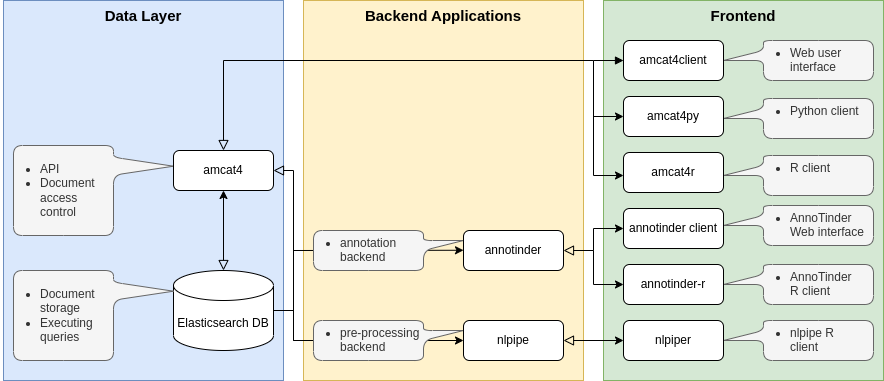

The diagram above was exported from draw.io. Its source (the exported page's mxGraphModel, read from the mxfile embedded in the PNG):
<mxGraphModel dx="2901" dy="1141" grid="1" gridSize="10" guides="1" tooltips="1" connect="1" arrows="1" fold="1" page="1" pageScale="1" pageWidth="827" pageHeight="1169" math="0" shadow="0">
  <root>
    <mxCell id="WIyWlLk6GJQsqaUBKTNV-0" />
    <mxCell id="WIyWlLk6GJQsqaUBKTNV-1" parent="WIyWlLk6GJQsqaUBKTNV-0" />
    <mxCell id="GafMU0c75heiuo1HpW_n-7" value="Data Layer" style="rounded=0;whiteSpace=wrap;html=1;strokeWidth=1;verticalAlign=top;fontStyle=1;fontSize=15;fillColor=#dae8fc;strokeColor=#6c8ebf;flipH=1;flipV=1;" parent="WIyWlLk6GJQsqaUBKTNV-1" vertex="1">
      <mxGeometry y="380" width="280" height="380" as="geometry" />
    </mxCell>
    <mxCell id="WIyWlLk6GJQsqaUBKTNV-11" value="Repair Lamp" style="rounded=1;whiteSpace=wrap;html=1;fontSize=12;glass=0;strokeWidth=1;shadow=0;" parent="WIyWlLk6GJQsqaUBKTNV-1" vertex="1">
      <mxGeometry x="414" y="400" width="120" height="40" as="geometry" />
    </mxCell>
    <mxCell id="fg_L--qd0xywea7N1QJT-0" value="Elasticsearch DB" style="shape=cylinder3;whiteSpace=wrap;html=1;boundedLbl=1;backgroundOutline=1;size=15;" parent="WIyWlLk6GJQsqaUBKTNV-1" vertex="1">
      <mxGeometry x="170" y="650" width="100" height="80" as="geometry" />
    </mxCell>
    <mxCell id="fg_L--qd0xywea7N1QJT-1" value="" style="rounded=0;html=1;jettySize=auto;orthogonalLoop=1;fontSize=11;endArrow=block;endFill=0;endSize=8;strokeWidth=1;shadow=0;labelBackgroundColor=none;edgeStyle=orthogonalEdgeStyle;exitX=0.5;exitY=1;exitDx=0;exitDy=0;entryX=0.5;entryY=0;entryDx=0;entryDy=0;entryPerimeter=0;startArrow=classic;startFill=1;" parent="WIyWlLk6GJQsqaUBKTNV-1" source="WIyWlLk6GJQsqaUBKTNV-3" target="fg_L--qd0xywea7N1QJT-0" edge="1">
      <mxGeometry x="0.0769" y="20" relative="1" as="geometry">
        <mxPoint as="offset" />
        <mxPoint x="280.0000000000002" y="260" as="sourcePoint" />
        <mxPoint x="280.0000000000002" y="300" as="targetPoint" />
        <Array as="points">
          <mxPoint x="220" y="570" />
          <mxPoint x="220" y="650" />
        </Array>
      </mxGeometry>
    </mxCell>
    <mxCell id="GafMU0c75heiuo1HpW_n-4" value="&lt;ul&gt;&lt;li&gt;Document storage&lt;/li&gt;&lt;li&gt;Executing queries&lt;/li&gt;&lt;/ul&gt;" style="shape=callout;whiteSpace=wrap;html=1;perimeter=calloutPerimeter;perimeterSpacing=0;rounded=1;position2=0.77;base=18;size=60;position=0.67;rotation=0;arcSize=18;align=left;verticalAlign=top;spacing=0;spacingRight=0;spacingLeft=-13;strokeWidth=1;fillColor=#f5f5f5;fontColor=#333333;strokeColor=#666666;direction=north;" parent="WIyWlLk6GJQsqaUBKTNV-1" vertex="1">
      <mxGeometry x="10" y="650" width="160" height="90" as="geometry" />
    </mxCell>
    <mxCell id="GafMU0c75heiuo1HpW_n-5" value="" style="rounded=1;whiteSpace=wrap;html=1;" parent="WIyWlLk6GJQsqaUBKTNV-1" vertex="1">
      <mxGeometry x="340" y="470" width="120" height="60" as="geometry" />
    </mxCell>
    <mxCell id="GafMU0c75heiuo1HpW_n-8" value="Backend Applications" style="rounded=0;whiteSpace=wrap;html=1;strokeWidth=1;verticalAlign=top;fontStyle=1;fontSize=15;fillColor=#fff2cc;strokeColor=#d6b656;flipH=1;flipV=1;" parent="WIyWlLk6GJQsqaUBKTNV-1" vertex="1">
      <mxGeometry x="300" y="380" width="280" height="380" as="geometry" />
    </mxCell>
    <mxCell id="GafMU0c75heiuo1HpW_n-9" value="Frontend" style="rounded=0;whiteSpace=wrap;html=1;strokeWidth=1;verticalAlign=top;fontStyle=1;fontSize=15;fillColor=#d5e8d4;strokeColor=#82b366;flipH=1;flipV=1;" parent="WIyWlLk6GJQsqaUBKTNV-1" vertex="1">
      <mxGeometry x="600" y="380" width="280" height="380" as="geometry" />
    </mxCell>
    <mxCell id="GafMU0c75heiuo1HpW_n-15" value="" style="rounded=0;html=1;jettySize=auto;orthogonalLoop=1;fontSize=11;endArrow=block;endFill=0;endSize=8;strokeWidth=1;shadow=0;labelBackgroundColor=none;edgeStyle=orthogonalEdgeStyle;entryX=0.5;entryY=0;entryDx=0;entryDy=0;startArrow=classic;startFill=1;" parent="WIyWlLk6GJQsqaUBKTNV-1" source="GafMU0c75heiuo1HpW_n-12" target="WIyWlLk6GJQsqaUBKTNV-3" edge="1">
      <mxGeometry x="0.0769" y="20" relative="1" as="geometry">
        <mxPoint as="offset" />
        <mxPoint x="620" y="555" as="sourcePoint" />
        <mxPoint x="230" y="660" as="targetPoint" />
        <Array as="points">
          <mxPoint x="590" y="555" />
          <mxPoint x="590" y="440" />
          <mxPoint x="220" y="440" />
        </Array>
      </mxGeometry>
    </mxCell>
    <mxCell id="GafMU0c75heiuo1HpW_n-16" value="" style="endArrow=classic;html=1;rounded=0;fontSize=15;entryX=0;entryY=0.5;entryDx=0;entryDy=0;" parent="WIyWlLk6GJQsqaUBKTNV-1" target="GafMU0c75heiuo1HpW_n-11" edge="1">
      <mxGeometry width="50" height="50" relative="1" as="geometry">
        <mxPoint x="590" y="496" as="sourcePoint" />
        <mxPoint x="640" y="470" as="targetPoint" />
      </mxGeometry>
    </mxCell>
    <mxCell id="GafMU0c75heiuo1HpW_n-18" value="&lt;ul&gt;&lt;li&gt;Web user interface&lt;/li&gt;&lt;/ul&gt;" style="shape=callout;whiteSpace=wrap;html=1;perimeter=calloutPerimeter;perimeterSpacing=0;rounded=1;position2=0.5;base=10;size=40;position=0.25;rotation=0;arcSize=18;align=left;verticalAlign=top;spacing=0;spacingRight=0;spacingLeft=-13;strokeWidth=1;fillColor=#f5f5f5;fontColor=#333333;strokeColor=#666666;direction=south;spacingBottom=0;spacingTop=-11;" parent="WIyWlLk6GJQsqaUBKTNV-1" vertex="1">
      <mxGeometry x="720" y="420" width="150" height="40" as="geometry" />
    </mxCell>
    <mxCell id="GafMU0c75heiuo1HpW_n-17" value="" style="endArrow=block;html=1;rounded=0;fontSize=15;entryX=0;entryY=0.5;entryDx=0;entryDy=0;endFill=1;" parent="WIyWlLk6GJQsqaUBKTNV-1" target="GafMU0c75heiuo1HpW_n-10" edge="1">
      <mxGeometry width="50" height="50" relative="1" as="geometry">
        <mxPoint x="590" y="440" as="sourcePoint" />
        <mxPoint x="630" y="515" as="targetPoint" />
      </mxGeometry>
    </mxCell>
    <mxCell id="GafMU0c75heiuo1HpW_n-10" value="amcat4client" style="rounded=1;whiteSpace=wrap;html=1;fontSize=12;glass=0;strokeWidth=1;shadow=0;" parent="WIyWlLk6GJQsqaUBKTNV-1" vertex="1">
      <mxGeometry x="620" y="420" width="100" height="40" as="geometry" />
    </mxCell>
    <mxCell id="GafMU0c75heiuo1HpW_n-19" value="&lt;ul&gt;&lt;li&gt;Python client&lt;/li&gt;&lt;/ul&gt;" style="shape=callout;whiteSpace=wrap;html=1;perimeter=calloutPerimeter;perimeterSpacing=0;rounded=1;position2=0.5;base=10;size=40;position=0.25;rotation=0;arcSize=18;align=left;verticalAlign=top;spacing=0;spacingRight=0;spacingLeft=-13;strokeWidth=1;fillColor=#f5f5f5;fontColor=#333333;strokeColor=#666666;direction=south;spacingBottom=0;spacingTop=-11;" parent="WIyWlLk6GJQsqaUBKTNV-1" vertex="1">
      <mxGeometry x="720" y="478" width="150" height="40" as="geometry" />
    </mxCell>
    <mxCell id="GafMU0c75heiuo1HpW_n-20" value="&lt;ul&gt;&lt;li&gt;R client&lt;/li&gt;&lt;/ul&gt;" style="shape=callout;whiteSpace=wrap;html=1;perimeter=calloutPerimeter;perimeterSpacing=0;rounded=1;position2=0.5;base=10;size=40;position=0.25;rotation=0;arcSize=18;align=left;verticalAlign=top;spacing=0;spacingRight=0;spacingLeft=-13;strokeWidth=1;fillColor=#f5f5f5;fontColor=#333333;strokeColor=#666666;direction=south;spacingBottom=0;spacingTop=-11;" parent="WIyWlLk6GJQsqaUBKTNV-1" vertex="1">
      <mxGeometry x="720" y="535" width="150" height="40" as="geometry" />
    </mxCell>
    <mxCell id="GafMU0c75heiuo1HpW_n-11" value="amcat4py" style="rounded=1;whiteSpace=wrap;html=1;fontSize=12;glass=0;strokeWidth=1;shadow=0;" parent="WIyWlLk6GJQsqaUBKTNV-1" vertex="1">
      <mxGeometry x="620" y="476" width="100" height="40" as="geometry" />
    </mxCell>
    <mxCell id="GafMU0c75heiuo1HpW_n-22" value="" style="endArrow=classic;html=1;rounded=0;fontSize=15;entryX=0;entryY=0.5;entryDx=0;entryDy=0;" parent="WIyWlLk6GJQsqaUBKTNV-1" edge="1">
      <mxGeometry width="50" height="50" relative="1" as="geometry">
        <mxPoint x="290" y="630" as="sourcePoint" />
        <mxPoint x="460" y="629.76" as="targetPoint" />
      </mxGeometry>
    </mxCell>
    <mxCell id="GafMU0c75heiuo1HpW_n-24" value="&lt;ul&gt;&lt;li&gt;annotation backend&lt;/li&gt;&lt;/ul&gt;" style="shape=callout;whiteSpace=wrap;html=1;perimeter=calloutPerimeter;perimeterSpacing=0;rounded=1;position2=0.75;base=10;size=40;position=0.5;rotation=0;arcSize=18;align=left;verticalAlign=top;spacing=0;spacingRight=0;spacingLeft=-13;strokeWidth=1;fillColor=#f5f5f5;fontColor=#333333;strokeColor=#666666;direction=north;spacingBottom=0;spacingTop=-11;" parent="WIyWlLk6GJQsqaUBKTNV-1" vertex="1">
      <mxGeometry x="310" y="610" width="150" height="40" as="geometry" />
    </mxCell>
    <mxCell id="GafMU0c75heiuo1HpW_n-26" value="" style="edgeStyle=orthogonalEdgeStyle;rounded=0;orthogonalLoop=1;jettySize=auto;html=1;fontSize=15;endArrow=none;endFill=0;" parent="WIyWlLk6GJQsqaUBKTNV-1" source="GafMU0c75heiuo1HpW_n-25" target="fg_L--qd0xywea7N1QJT-0" edge="1">
      <mxGeometry relative="1" as="geometry" />
    </mxCell>
    <mxCell id="GafMU0c75heiuo1HpW_n-13" value="annotinder" style="rounded=1;whiteSpace=wrap;html=1;fontSize=12;glass=0;strokeWidth=1;shadow=0;" parent="WIyWlLk6GJQsqaUBKTNV-1" vertex="1">
      <mxGeometry x="460" y="610" width="100" height="40" as="geometry" />
    </mxCell>
    <mxCell id="GafMU0c75heiuo1HpW_n-21" value="" style="rounded=0;html=1;jettySize=auto;orthogonalLoop=1;fontSize=11;endArrow=block;endFill=0;endSize=8;strokeWidth=1;shadow=0;labelBackgroundColor=none;edgeStyle=orthogonalEdgeStyle;entryX=1;entryY=0.5;entryDx=0;entryDy=0;startArrow=classic;startFill=1;exitX=0;exitY=0.5;exitDx=0;exitDy=0;" parent="WIyWlLk6GJQsqaUBKTNV-1" source="GafMU0c75heiuo1HpW_n-14" target="WIyWlLk6GJQsqaUBKTNV-3" edge="1">
      <mxGeometry x="0.0769" y="20" relative="1" as="geometry">
        <mxPoint as="offset" />
        <mxPoint x="630" y="565.0344827586207" as="sourcePoint" />
        <mxPoint x="230" y="540" as="targetPoint" />
        <Array as="points">
          <mxPoint x="290" y="720" />
          <mxPoint x="290" y="550" />
        </Array>
      </mxGeometry>
    </mxCell>
    <mxCell id="GafMU0c75heiuo1HpW_n-25" value="&lt;ul&gt;&lt;li&gt;pre-processing backend&lt;/li&gt;&lt;/ul&gt;" style="shape=callout;whiteSpace=wrap;html=1;perimeter=calloutPerimeter;perimeterSpacing=0;rounded=1;position2=0.75;base=10;size=40;position=0.5;rotation=0;arcSize=18;align=left;verticalAlign=top;spacing=0;spacingRight=0;spacingLeft=-13;strokeWidth=1;fillColor=#f5f5f5;fontColor=#333333;strokeColor=#666666;direction=north;spacingBottom=0;spacingTop=-11;" parent="WIyWlLk6GJQsqaUBKTNV-1" vertex="1">
      <mxGeometry x="310" y="700" width="150" height="40" as="geometry" />
    </mxCell>
    <mxCell id="GafMU0c75heiuo1HpW_n-14" value="nlpipe" style="rounded=1;whiteSpace=wrap;html=1;fontSize=12;glass=0;strokeWidth=1;shadow=0;" parent="WIyWlLk6GJQsqaUBKTNV-1" vertex="1">
      <mxGeometry x="460" y="700" width="100" height="40" as="geometry" />
    </mxCell>
    <mxCell id="GafMU0c75heiuo1HpW_n-30" value="" style="rounded=0;html=1;jettySize=auto;orthogonalLoop=1;fontSize=11;endArrow=block;endFill=0;endSize=8;strokeWidth=1;shadow=0;labelBackgroundColor=none;edgeStyle=orthogonalEdgeStyle;entryX=1;entryY=0.5;entryDx=0;entryDy=0;startArrow=classic;startFill=1;exitX=0;exitY=0.5;exitDx=0;exitDy=0;" parent="WIyWlLk6GJQsqaUBKTNV-1" source="GafMU0c75heiuo1HpW_n-27" target="GafMU0c75heiuo1HpW_n-13" edge="1">
      <mxGeometry x="0.0769" y="20" relative="1" as="geometry">
        <mxPoint as="offset" />
        <mxPoint x="630" y="565.0344827586207" as="sourcePoint" />
        <mxPoint x="230" y="540" as="targetPoint" />
        <Array as="points">
          <mxPoint x="590" y="608" />
          <mxPoint x="590" y="630" />
        </Array>
      </mxGeometry>
    </mxCell>
    <mxCell id="GafMU0c75heiuo1HpW_n-31" value="" style="endArrow=classic;html=1;rounded=0;fontSize=15;entryX=0;entryY=0.5;entryDx=0;entryDy=0;" parent="WIyWlLk6GJQsqaUBKTNV-1" target="GafMU0c75heiuo1HpW_n-28" edge="1">
      <mxGeometry width="50" height="50" relative="1" as="geometry">
        <mxPoint x="590" y="629.86" as="sourcePoint" />
        <mxPoint x="620" y="629.86" as="targetPoint" />
        <Array as="points">
          <mxPoint x="590" y="664" />
        </Array>
      </mxGeometry>
    </mxCell>
    <mxCell id="GafMU0c75heiuo1HpW_n-32" value="" style="rounded=0;html=1;jettySize=auto;orthogonalLoop=1;fontSize=11;endArrow=block;endFill=0;endSize=8;strokeWidth=1;shadow=0;labelBackgroundColor=none;edgeStyle=orthogonalEdgeStyle;startArrow=classic;startFill=1;" parent="WIyWlLk6GJQsqaUBKTNV-1" edge="1">
      <mxGeometry x="0.0769" y="20" relative="1" as="geometry">
        <mxPoint as="offset" />
        <mxPoint x="620" y="720" as="sourcePoint" />
        <mxPoint x="560" y="720" as="targetPoint" />
        <Array as="points">
          <mxPoint x="560" y="720" />
        </Array>
      </mxGeometry>
    </mxCell>
    <mxCell id="GafMU0c75heiuo1HpW_n-33" value="&lt;ul&gt;&lt;li&gt;AnnoTinder Web interface&lt;/li&gt;&lt;/ul&gt;" style="shape=callout;whiteSpace=wrap;html=1;perimeter=calloutPerimeter;perimeterSpacing=0;rounded=1;position2=0.5;base=10;size=40;position=0.25;rotation=0;arcSize=18;align=left;verticalAlign=top;spacing=0;spacingRight=0;spacingLeft=-13;strokeWidth=1;fillColor=#f5f5f5;fontColor=#333333;strokeColor=#666666;direction=south;spacingBottom=0;spacingTop=-11;" parent="WIyWlLk6GJQsqaUBKTNV-1" vertex="1">
      <mxGeometry x="720" y="585" width="150" height="40" as="geometry" />
    </mxCell>
    <mxCell id="GafMU0c75heiuo1HpW_n-34" value="&lt;ul&gt;&lt;li&gt;AnnoTinder R client&lt;/li&gt;&lt;/ul&gt;" style="shape=callout;whiteSpace=wrap;html=1;perimeter=calloutPerimeter;perimeterSpacing=0;rounded=1;position2=0.5;base=10;size=40;position=0.25;rotation=0;arcSize=18;align=left;verticalAlign=top;spacing=0;spacingRight=13;spacingLeft=-13;strokeWidth=1;fillColor=#f5f5f5;fontColor=#333333;strokeColor=#666666;direction=south;spacingBottom=0;spacingTop=-11;" parent="WIyWlLk6GJQsqaUBKTNV-1" vertex="1">
      <mxGeometry x="720" y="644" width="150" height="40" as="geometry" />
    </mxCell>
    <mxCell id="GafMU0c75heiuo1HpW_n-35" value="&lt;ul&gt;&lt;li&gt;nlpipe R client&lt;/li&gt;&lt;/ul&gt;" style="shape=callout;whiteSpace=wrap;html=1;perimeter=calloutPerimeter;perimeterSpacing=0;rounded=1;position2=0.5;base=10;size=40;position=0.25;rotation=0;arcSize=18;align=left;verticalAlign=top;spacing=0;spacingRight=13;spacingLeft=-13;strokeWidth=1;fillColor=#f5f5f5;fontColor=#333333;strokeColor=#666666;direction=south;spacingBottom=0;spacingTop=-11;" parent="WIyWlLk6GJQsqaUBKTNV-1" vertex="1">
      <mxGeometry x="720" y="700" width="150" height="40" as="geometry" />
    </mxCell>
    <mxCell id="GafMU0c75heiuo1HpW_n-29" value="nlpiper" style="rounded=1;whiteSpace=wrap;html=1;fontSize=12;glass=0;strokeWidth=1;shadow=0;" parent="WIyWlLk6GJQsqaUBKTNV-1" vertex="1">
      <mxGeometry x="620" y="700" width="100" height="40" as="geometry" />
    </mxCell>
    <mxCell id="GafMU0c75heiuo1HpW_n-28" value="&lt;div&gt;&lt;span style=&quot;background-color: initial;&quot;&gt;annotinder-r&lt;/span&gt;&lt;br&gt;&lt;/div&gt;" style="rounded=1;whiteSpace=wrap;html=1;fontSize=12;glass=0;strokeWidth=1;shadow=0;" parent="WIyWlLk6GJQsqaUBKTNV-1" vertex="1">
      <mxGeometry x="620" y="644" width="100" height="40" as="geometry" />
    </mxCell>
    <mxCell id="GafMU0c75heiuo1HpW_n-27" value="annotinder client" style="rounded=1;whiteSpace=wrap;html=1;fontSize=12;glass=0;strokeWidth=1;shadow=0;" parent="WIyWlLk6GJQsqaUBKTNV-1" vertex="1">
      <mxGeometry x="620" y="588" width="100" height="40" as="geometry" />
    </mxCell>
    <mxCell id="GafMU0c75heiuo1HpW_n-12" value="amcat4r" style="rounded=1;whiteSpace=wrap;html=1;fontSize=12;glass=0;strokeWidth=1;shadow=0;" parent="WIyWlLk6GJQsqaUBKTNV-1" vertex="1">
      <mxGeometry x="620" y="532" width="100" height="40" as="geometry" />
    </mxCell>
    <mxCell id="KNGb-2jXVh8It6iDMwTt-0" value="&lt;ul&gt;&lt;li&gt;API&lt;/li&gt;&lt;li&gt;Document access control&lt;/li&gt;&lt;/ul&gt;" style="shape=callout;whiteSpace=wrap;html=1;perimeter=calloutPerimeter;perimeterSpacing=0;rounded=1;position2=0.77;base=18;size=60;position=0.67;rotation=0;arcSize=18;align=left;verticalAlign=top;spacing=0;spacingRight=0;spacingLeft=-13;strokeWidth=1;fillColor=#f5f5f5;fontColor=#333333;strokeColor=#666666;direction=north;" parent="WIyWlLk6GJQsqaUBKTNV-1" vertex="1">
      <mxGeometry x="10" y="525" width="160" height="90" as="geometry" />
    </mxCell>
    <UserObject label="amcat4" link="https://github.com/ccs-amsterdam/amcat4" linkTarget="_blank" id="WIyWlLk6GJQsqaUBKTNV-3">
      <mxCell style="rounded=1;whiteSpace=wrap;html=1;fontSize=12;glass=0;strokeWidth=1;shadow=0;imageWidth=24;" parent="WIyWlLk6GJQsqaUBKTNV-1" vertex="1">
        <mxGeometry x="170" y="530" width="100" height="40" as="geometry" />
      </mxCell>
    </UserObject>
  </root>
</mxGraphModel>